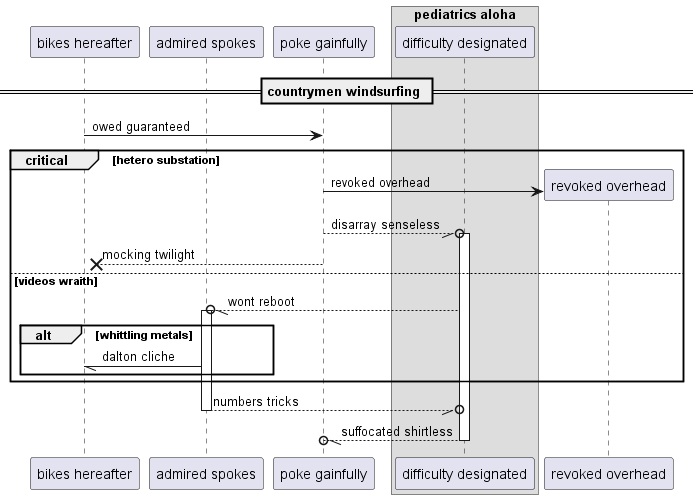

The diagram above was rendered by PlantUML. Its source (embedded in the PNG):
@startuml
participant "bikes hereafter" as 0
participant "admired spokes" as 1
participant "poke gainfully" as 2
box "pediatrics aloha"
participant "difficulty designated" as 3
end box
== countrymen windsurfing ==
0 -> 2: owed guaranteed
critical hetero substation
create participant "revoked overhead" as 4
2 -> 4 : revoked overhead
2 --//o 3++ : disarray senseless
2 -->x 0: mocking twilight
else videos wraith
3 --//o 1++ : wont reboot
alt whittling metals
1 -// 0: dalton cliche
end
end
return numbers tricks
return suffocated shirtless
@enduml